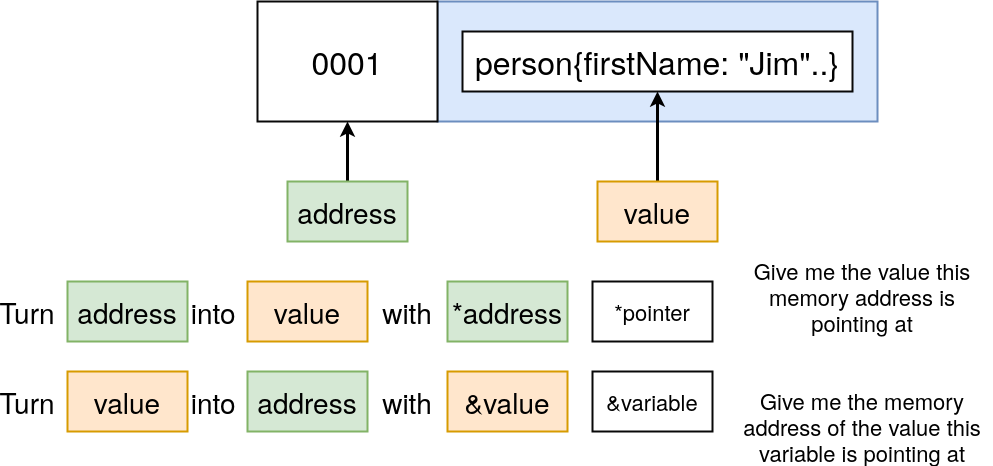

The diagram above was exported from draw.io. Its source (the exported page's mxGraphModel, read from the mxfile embedded in the PNG):
<mxGraphModel dx="2059" dy="792" grid="1" gridSize="10" guides="1" tooltips="1" connect="1" arrows="1" fold="1" page="1" pageScale="1" pageWidth="850" pageHeight="1100" math="0" shadow="0">
  <root>
    <mxCell id="9zRZnfgLP1Em8T8Gd1vG-0" />
    <mxCell id="9zRZnfgLP1Em8T8Gd1vG-1" parent="9zRZnfgLP1Em8T8Gd1vG-0" />
    <mxCell id="9zRZnfgLP1Em8T8Gd1vG-2" value="" style="rounded=0;whiteSpace=wrap;html=1;shadow=0;labelBackgroundColor=none;strokeColor=#6c8ebf;strokeWidth=2;fillColor=#dae8fc;fontSize=18;fontColor=#000000;align=center;" vertex="1" parent="9zRZnfgLP1Em8T8Gd1vG-1">
      <mxGeometry x="295" y="90" width="440" height="120" as="geometry" />
    </mxCell>
    <mxCell id="9zRZnfgLP1Em8T8Gd1vG-3" value="person{firstName: &quot;Jim&quot;..}" style="rounded=0;whiteSpace=wrap;html=1;shadow=0;labelBackgroundColor=none;strokeColor=#080808;strokeWidth=2;fillColor=#ffffff;fontSize=32;fontColor=#000000;align=center;" vertex="1" parent="9zRZnfgLP1Em8T8Gd1vG-1">
      <mxGeometry x="320" y="120" width="390" height="60" as="geometry" />
    </mxCell>
    <mxCell id="9zRZnfgLP1Em8T8Gd1vG-4" value="0001" style="rounded=0;whiteSpace=wrap;html=1;shadow=0;labelBackgroundColor=none;strokeColor=#080808;strokeWidth=2;fillColor=#ffffff;fontSize=32;fontColor=#000000;align=center;" vertex="1" parent="9zRZnfgLP1Em8T8Gd1vG-1">
      <mxGeometry x="115" y="90" width="180" height="120" as="geometry" />
    </mxCell>
    <mxCell id="9zRZnfgLP1Em8T8Gd1vG-5" style="edgeStyle=orthogonalEdgeStyle;rounded=0;html=1;exitX=0.5;exitY=0;entryX=0.5;entryY=1;startArrow=none;startFill=0;endArrow=classic;endFill=1;jettySize=auto;orthogonalLoop=1;strokeColor=#000000;strokeWidth=3;fontSize=28;fontColor=#000000;" edge="1" parent="9zRZnfgLP1Em8T8Gd1vG-1" source="9zRZnfgLP1Em8T8Gd1vG-6" target="9zRZnfgLP1Em8T8Gd1vG-4">
      <mxGeometry relative="1" as="geometry" />
    </mxCell>
    <mxCell id="9zRZnfgLP1Em8T8Gd1vG-6" value="address" style="rounded=0;whiteSpace=wrap;html=1;shadow=0;labelBackgroundColor=none;strokeColor=#82b366;strokeWidth=2;fillColor=#d5e8d4;fontSize=28;fontColor=#000000;align=center;" vertex="1" parent="9zRZnfgLP1Em8T8Gd1vG-1">
      <mxGeometry x="145" y="270" width="120" height="60" as="geometry" />
    </mxCell>
    <mxCell id="9zRZnfgLP1Em8T8Gd1vG-7" style="edgeStyle=orthogonalEdgeStyle;rounded=0;html=1;exitX=0.5;exitY=0;startArrow=none;startFill=0;endArrow=classic;endFill=1;jettySize=auto;orthogonalLoop=1;strokeColor=#000000;strokeWidth=3;fontSize=28;fontColor=#000000;" edge="1" parent="9zRZnfgLP1Em8T8Gd1vG-1" source="9zRZnfgLP1Em8T8Gd1vG-8" target="9zRZnfgLP1Em8T8Gd1vG-3">
      <mxGeometry relative="1" as="geometry" />
    </mxCell>
    <mxCell id="9zRZnfgLP1Em8T8Gd1vG-8" value="value" style="rounded=0;whiteSpace=wrap;html=1;shadow=0;labelBackgroundColor=none;strokeColor=#d79b00;strokeWidth=2;fillColor=#ffe6cc;fontSize=28;fontColor=#000000;align=center;" vertex="1" parent="9zRZnfgLP1Em8T8Gd1vG-1">
      <mxGeometry x="455" y="270" width="120" height="60" as="geometry" />
    </mxCell>
    <mxCell id="9zRZnfgLP1Em8T8Gd1vG-9" value="address" style="rounded=0;whiteSpace=wrap;html=1;shadow=0;labelBackgroundColor=none;strokeColor=#82b366;strokeWidth=2;fillColor=#d5e8d4;fontSize=28;fontColor=#000000;align=center;" vertex="1" parent="9zRZnfgLP1Em8T8Gd1vG-1">
      <mxGeometry x="-75" y="370" width="120" height="60" as="geometry" />
    </mxCell>
    <mxCell id="9zRZnfgLP1Em8T8Gd1vG-10" value="Turn" style="text;html=1;strokeColor=none;fillColor=none;align=center;verticalAlign=middle;whiteSpace=wrap;rounded=0;shadow=0;labelBackgroundColor=none;fontSize=28;fontColor=#000000;" vertex="1" parent="9zRZnfgLP1Em8T8Gd1vG-1">
      <mxGeometry x="-135" y="390" width="40" height="20" as="geometry" />
    </mxCell>
    <mxCell id="9zRZnfgLP1Em8T8Gd1vG-11" value="into&amp;nbsp;" style="text;html=1;strokeColor=none;fillColor=none;align=center;verticalAlign=middle;whiteSpace=wrap;rounded=0;shadow=0;labelBackgroundColor=none;fontSize=28;fontColor=#000000;" vertex="1" parent="9zRZnfgLP1Em8T8Gd1vG-1">
      <mxGeometry x="55" y="390" width="40" height="20" as="geometry" />
    </mxCell>
    <mxCell id="9zRZnfgLP1Em8T8Gd1vG-12" value="value" style="rounded=0;whiteSpace=wrap;html=1;shadow=0;labelBackgroundColor=none;strokeColor=#d79b00;strokeWidth=2;fillColor=#ffe6cc;fontSize=28;fontColor=#000000;align=center;" vertex="1" parent="9zRZnfgLP1Em8T8Gd1vG-1">
      <mxGeometry x="105" y="370" width="120" height="60" as="geometry" />
    </mxCell>
    <mxCell id="9zRZnfgLP1Em8T8Gd1vG-13" value="with" style="text;html=1;strokeColor=none;fillColor=none;align=center;verticalAlign=middle;whiteSpace=wrap;rounded=0;shadow=0;labelBackgroundColor=none;fontSize=28;fontColor=#000000;" vertex="1" parent="9zRZnfgLP1Em8T8Gd1vG-1">
      <mxGeometry x="245" y="390" width="40" height="20" as="geometry" />
    </mxCell>
    <mxCell id="9zRZnfgLP1Em8T8Gd1vG-14" value="*address" style="rounded=0;whiteSpace=wrap;html=1;shadow=0;labelBackgroundColor=none;strokeColor=#82b366;strokeWidth=2;fillColor=#d5e8d4;fontSize=28;fontColor=#000000;align=center;" vertex="1" parent="9zRZnfgLP1Em8T8Gd1vG-1">
      <mxGeometry x="305" y="370" width="120" height="60" as="geometry" />
    </mxCell>
    <mxCell id="9zRZnfgLP1Em8T8Gd1vG-15" value="value" style="rounded=0;whiteSpace=wrap;html=1;shadow=0;labelBackgroundColor=none;strokeColor=#d79b00;strokeWidth=2;fillColor=#ffe6cc;fontSize=28;fontColor=#000000;align=center;" vertex="1" parent="9zRZnfgLP1Em8T8Gd1vG-1">
      <mxGeometry x="-75" y="460" width="120" height="60" as="geometry" />
    </mxCell>
    <mxCell id="9zRZnfgLP1Em8T8Gd1vG-16" value="Turn" style="text;html=1;strokeColor=none;fillColor=none;align=center;verticalAlign=middle;whiteSpace=wrap;rounded=0;shadow=0;labelBackgroundColor=none;fontSize=28;fontColor=#000000;" vertex="1" parent="9zRZnfgLP1Em8T8Gd1vG-1">
      <mxGeometry x="-135" y="480" width="40" height="20" as="geometry" />
    </mxCell>
    <mxCell id="9zRZnfgLP1Em8T8Gd1vG-17" value="into&amp;nbsp;" style="text;html=1;strokeColor=none;fillColor=none;align=center;verticalAlign=middle;whiteSpace=wrap;rounded=0;shadow=0;labelBackgroundColor=none;fontSize=28;fontColor=#000000;" vertex="1" parent="9zRZnfgLP1Em8T8Gd1vG-1">
      <mxGeometry x="55" y="480" width="40" height="20" as="geometry" />
    </mxCell>
    <mxCell id="9zRZnfgLP1Em8T8Gd1vG-18" value="address" style="rounded=0;whiteSpace=wrap;html=1;shadow=0;labelBackgroundColor=none;strokeColor=#82b366;strokeWidth=2;fillColor=#d5e8d4;fontSize=28;fontColor=#000000;align=center;" vertex="1" parent="9zRZnfgLP1Em8T8Gd1vG-1">
      <mxGeometry x="105" y="460" width="120" height="60" as="geometry" />
    </mxCell>
    <mxCell id="9zRZnfgLP1Em8T8Gd1vG-19" value="with" style="text;html=1;strokeColor=none;fillColor=none;align=center;verticalAlign=middle;whiteSpace=wrap;rounded=0;shadow=0;labelBackgroundColor=none;fontSize=28;fontColor=#000000;" vertex="1" parent="9zRZnfgLP1Em8T8Gd1vG-1">
      <mxGeometry x="245" y="480" width="40" height="20" as="geometry" />
    </mxCell>
    <mxCell id="9zRZnfgLP1Em8T8Gd1vG-20" value="&amp;amp;value" style="rounded=0;whiteSpace=wrap;html=1;shadow=0;labelBackgroundColor=none;strokeColor=#d79b00;strokeWidth=2;fillColor=#ffe6cc;fontSize=28;fontColor=#000000;align=center;" vertex="1" parent="9zRZnfgLP1Em8T8Gd1vG-1">
      <mxGeometry x="305" y="460" width="120" height="60" as="geometry" />
    </mxCell>
    <mxCell id="9zRZnfgLP1Em8T8Gd1vG-21" value="&amp;amp;variable" style="rounded=0;whiteSpace=wrap;html=1;shadow=0;labelBackgroundColor=none;strokeColor=#080808;strokeWidth=2;fillColor=#ffffff;fontSize=22;fontColor=#000000;align=center;" vertex="1" parent="9zRZnfgLP1Em8T8Gd1vG-1">
      <mxGeometry x="450" y="460" width="120" height="60" as="geometry" />
    </mxCell>
    <mxCell id="9zRZnfgLP1Em8T8Gd1vG-22" value="*pointer" style="rounded=0;whiteSpace=wrap;html=1;shadow=0;labelBackgroundColor=none;strokeColor=#080808;strokeWidth=2;fillColor=#ffffff;fontSize=22;fontColor=#000000;align=center;" vertex="1" parent="9zRZnfgLP1Em8T8Gd1vG-1">
      <mxGeometry x="450" y="370" width="120" height="60" as="geometry" />
    </mxCell>
    <mxCell id="9zRZnfgLP1Em8T8Gd1vG-23" value="Give me the memory address of the value this variable is pointing at" style="text;html=1;strokeColor=none;fillColor=none;align=center;verticalAlign=middle;whiteSpace=wrap;rounded=0;shadow=0;labelBackgroundColor=none;fontSize=22;fontColor=#000000;" vertex="1" parent="9zRZnfgLP1Em8T8Gd1vG-1">
      <mxGeometry x="590" y="480" width="260" height="70" as="geometry" />
    </mxCell>
    <mxCell id="9zRZnfgLP1Em8T8Gd1vG-24" value="Give me the value this memory address is pointing at" style="text;html=1;strokeColor=none;fillColor=none;align=center;verticalAlign=middle;whiteSpace=wrap;rounded=0;shadow=0;labelBackgroundColor=none;fontSize=22;fontColor=#000000;" vertex="1" parent="9zRZnfgLP1Em8T8Gd1vG-1">
      <mxGeometry x="590" y="350" width="260" height="70" as="geometry" />
    </mxCell>
  </root>
</mxGraphModel>